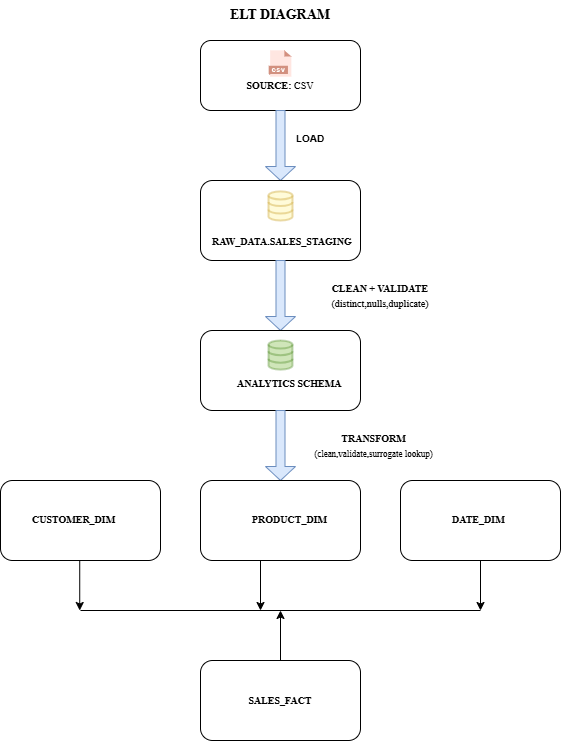

The diagram above was exported from draw.io. Its source (the exported page's mxGraphModel, read from the mxfile embedded in the PNG):
<mxGraphModel dx="1464" dy="661" grid="1" gridSize="10" guides="1" tooltips="1" connect="1" arrows="1" fold="1" page="1" pageScale="1" pageWidth="827" pageHeight="1169" math="0" shadow="0">
  <root>
    <mxCell id="0" />
    <mxCell id="1" parent="0" />
    <mxCell id="wXGaWPn-u1JsFKHtQhmL-10" parent="1" style="rounded=1;whiteSpace=wrap;html=1;" value="" vertex="1">
      <mxGeometry height="70" width="160" x="320" y="50" as="geometry" />
    </mxCell>
    <mxCell id="wXGaWPn-u1JsFKHtQhmL-3" parent="1" style="text;html=1;whiteSpace=wrap;strokeColor=none;fillColor=none;align=center;verticalAlign=middle;rounded=0;" value="&lt;font style=&quot;font-size: 10px;&quot; face=&quot;Times New Roman&quot;&gt;&lt;b style=&quot;&quot;&gt;SOURCE: &lt;/b&gt;CSV&lt;/font&gt;" vertex="1">
      <mxGeometry height="30" width="120" x="340" y="80" as="geometry" />
    </mxCell>
    <mxCell id="wXGaWPn-u1JsFKHtQhmL-2" parent="1" style="rounded=0;whiteSpace=wrap;html=1;shape=image;verticalAlign=top;verticalLabelPosition=bottom;labelBackgroundColor=#ffffff;imageAspect=0;aspect=fixed;image=https://icons.diagrams.net/icon-cache1/CAD_Database_Presentation_Spreadsheet_Vector_file_format-2933/19-1270.svg;opacity=70;" value="" vertex="1">
      <mxGeometry height="27.01" width="30" x="385" y="60" as="geometry" />
    </mxCell>
    <mxCell id="wXGaWPn-u1JsFKHtQhmL-8" parent="1" style="shape=singleArrow;direction=south;whiteSpace=wrap;html=1;fillColor=#dae8fc;strokeColor=#6c8ebf;" value="" vertex="1">
      <mxGeometry height="70" width="30" x="385" y="120" as="geometry" />
    </mxCell>
    <mxCell id="wXGaWPn-u1JsFKHtQhmL-12" parent="1" style="text;html=1;whiteSpace=wrap;strokeColor=none;fillColor=none;align=center;verticalAlign=middle;rounded=0;" value="&lt;b&gt;&lt;font style=&quot;font-size: 10px;&quot;&gt;LOAD&lt;/font&gt;&lt;/b&gt;" vertex="1">
      <mxGeometry height="55" width="30" x="415" y="120" as="geometry" />
    </mxCell>
    <mxCell id="wXGaWPn-u1JsFKHtQhmL-14" parent="1" style="rounded=1;whiteSpace=wrap;html=1;" value="" vertex="1">
      <mxGeometry height="80" width="160" x="320" y="190" as="geometry" />
    </mxCell>
    <mxCell id="wXGaWPn-u1JsFKHtQhmL-15" parent="1" style="html=1;verticalLabelPosition=bottom;align=center;labelBackgroundColor=#ffffff;verticalAlign=top;strokeWidth=2;strokeColor=#d6b656;shadow=0;dashed=0;shape=mxgraph.ios7.icons.data;fillColor=#FFF8B3;opacity=50;" value="" vertex="1">
      <mxGeometry height="29.099999999999998" width="24" x="388" y="200.9" as="geometry" />
    </mxCell>
    <mxCell id="wXGaWPn-u1JsFKHtQhmL-17" parent="1" style="shape=singleArrow;direction=south;whiteSpace=wrap;html=1;fillColor=#dae8fc;strokeColor=#6c8ebf;" value="" vertex="1">
      <mxGeometry height="70" width="30" x="385" y="270" as="geometry" />
    </mxCell>
    <UserObject label="&lt;b style=&quot;forced-color-adjust: none; color: rgb(0, 0, 0); font-style: normal; font-variant-ligatures: normal; font-variant-caps: normal; letter-spacing: normal; orphans: 2; text-align: center; text-indent: 0px; text-transform: none; widows: 2; word-spacing: 0px; -webkit-text-stroke-width: 0px; white-space: normal; text-decoration-thickness: initial; text-decoration-style: initial; text-decoration-color: initial;&quot;&gt;&lt;font style=&quot;font-size: 10px;&quot; face=&quot;Times New Roman&quot;&gt;RAW_DATA.SALES_STAGING&lt;/font&gt;&lt;/b&gt;" link="&lt;b style=&quot;forced-color-adjust: none; color: rgb(0, 0, 0); font-family: Helvetica; font-size: 8px; font-style: normal; font-variant-ligatures: normal; font-variant-caps: normal; letter-spacing: normal; orphans: 2; text-align: center; text-indent: 0px; text-transform: none; widows: 2; word-spacing: 0px; -webkit-text-stroke-width: 0px; white-space: normal; background-color: rgb(236, 236, 236); text-decoration-thickness: initial; text-decoration-style: initial; text-decoration-color: initial;&quot;&gt;SOURCE: Sales.csv&lt;/b&gt;" id="wXGaWPn-u1JsFKHtQhmL-18">
      <mxCell parent="1" style="text;whiteSpace=wrap;html=1;" vertex="1">
        <mxGeometry height="40" width="110" x="330" y="237.5" as="geometry" />
      </mxCell>
    </UserObject>
    <mxCell id="wXGaWPn-u1JsFKHtQhmL-19" parent="1" style="text;html=1;whiteSpace=wrap;strokeColor=none;fillColor=none;align=center;verticalAlign=middle;rounded=0;" value="&lt;b&gt;&lt;font style=&quot;font-size: 10px;&quot; face=&quot;Times New Roman&quot;&gt;CLEAN + VALIDATE&lt;/font&gt;&lt;/b&gt;&lt;div&gt;&lt;font style=&quot;font-size: 10px;&quot; face=&quot;Times New Roman&quot;&gt;(distinct,nulls,duplicate)&lt;/font&gt;&lt;/div&gt;" vertex="1">
      <mxGeometry height="70" width="180" x="410" y="270" as="geometry" />
    </mxCell>
    <mxCell id="wXGaWPn-u1JsFKHtQhmL-20" parent="1" style="rounded=1;whiteSpace=wrap;html=1;" value="" vertex="1">
      <mxGeometry height="80" width="160" x="320" y="340" as="geometry" />
    </mxCell>
    <mxCell id="wXGaWPn-u1JsFKHtQhmL-24" parent="1" style="html=1;verticalLabelPosition=bottom;align=center;labelBackgroundColor=#ffffff;verticalAlign=top;strokeWidth=2;strokeColor=#2D7600;shadow=0;dashed=0;shape=mxgraph.ios7.icons.data;fillColor=#60a917;fontColor=#ffffff;opacity=30;" value="" vertex="1">
      <mxGeometry height="29.099999999999998" width="24" x="388" y="350" as="geometry" />
    </mxCell>
    <mxCell id="wXGaWPn-u1JsFKHtQhmL-25" parent="1" style="shape=singleArrow;direction=south;whiteSpace=wrap;html=1;fillColor=#dae8fc;strokeColor=#6c8ebf;" value="" vertex="1">
      <mxGeometry height="70" width="30" x="385" y="420" as="geometry" />
    </mxCell>
    <mxCell id="wXGaWPn-u1JsFKHtQhmL-26" parent="1" style="rounded=1;whiteSpace=wrap;html=1;" value="" vertex="1">
      <mxGeometry height="80" width="160" x="120" y="490" as="geometry" />
    </mxCell>
    <mxCell id="wXGaWPn-u1JsFKHtQhmL-27" parent="1" style="text;html=1;whiteSpace=wrap;strokeColor=none;fillColor=none;align=center;verticalAlign=middle;rounded=0;" value="&lt;b&gt;&lt;font style=&quot;font-size: 10px;&quot; face=&quot;Times New Roman&quot;&gt;TRANSFORM&lt;/font&gt;&lt;/b&gt;&lt;div&gt;&lt;font style=&quot;font-size: 9px;&quot; face=&quot;Times New Roman&quot;&gt;(clean,validate,surrogate lookup)&lt;/font&gt;&lt;/div&gt;" vertex="1">
      <mxGeometry height="62.5" width="135" x="426" y="423.75" as="geometry" />
    </mxCell>
    <mxCell id="wXGaWPn-u1JsFKHtQhmL-28" parent="1" style="rounded=1;whiteSpace=wrap;html=1;" value="&lt;div&gt;&lt;br/&gt;&lt;/div&gt;" vertex="1">
      <mxGeometry height="80" width="160" x="320" y="490" as="geometry" />
    </mxCell>
    <mxCell id="wXGaWPn-u1JsFKHtQhmL-47" edge="1" parent="1" source="wXGaWPn-u1JsFKHtQhmL-29" style="edgeStyle=orthogonalEdgeStyle;rounded=0;orthogonalLoop=1;jettySize=auto;html=1;">
      <mxGeometry relative="1" as="geometry">
        <mxPoint x="600" y="620" as="targetPoint" />
      </mxGeometry>
    </mxCell>
    <mxCell id="wXGaWPn-u1JsFKHtQhmL-29" parent="1" style="rounded=1;whiteSpace=wrap;html=1;" value="" vertex="1">
      <mxGeometry height="80" width="160" x="520" y="490" as="geometry" />
    </mxCell>
    <mxCell id="9tCVU8hnj0n7LtkRP6_f-1" edge="1" parent="1" source="wXGaWPn-u1JsFKHtQhmL-36" style="edgeStyle=none;rounded=0;orthogonalLoop=1;jettySize=auto;html=1;">
      <mxGeometry relative="1" as="geometry">
        <mxPoint x="399.9999999999998" y="620" as="targetPoint" />
      </mxGeometry>
    </mxCell>
    <mxCell id="wXGaWPn-u1JsFKHtQhmL-36" parent="1" style="rounded=1;whiteSpace=wrap;html=1;" value="&lt;div&gt;&lt;b&gt;&lt;font style=&quot;font-size: 10px;&quot; face=&quot;Times New Roman&quot;&gt;SALES_FACT&lt;/font&gt;&lt;/b&gt;&lt;/div&gt;" vertex="1">
      <mxGeometry height="80" width="160" x="320" y="670" as="geometry" />
    </mxCell>
    <UserObject label="&lt;b style=&quot;forced-color-adjust: none; color: rgb(0, 0, 0); font-style: normal; font-variant-ligatures: normal; font-variant-caps: normal; letter-spacing: normal; orphans: 2; text-align: center; text-indent: 0px; text-transform: none; widows: 2; word-spacing: 0px; -webkit-text-stroke-width: 0px; white-space: normal; text-decoration-thickness: initial; text-decoration-style: initial; text-decoration-color: initial;&quot;&gt;&lt;font style=&quot;font-size: 10px;&quot; face=&quot;Times New Roman&quot;&gt;ANALYTICS SCHEMA&lt;/font&gt;&lt;/b&gt;" link="&lt;b style=&quot;forced-color-adjust: none; color: rgb(0, 0, 0); font-family: Helvetica; font-size: 8px; font-style: normal; font-variant-ligatures: normal; font-variant-caps: normal; letter-spacing: normal; orphans: 2; text-align: center; text-indent: 0px; text-transform: none; widows: 2; word-spacing: 0px; -webkit-text-stroke-width: 0px; white-space: normal; background-color: rgb(236, 236, 236); text-decoration-thickness: initial; text-decoration-style: initial; text-decoration-color: initial;&quot;&gt;SOURCE: Sales.csv&lt;/b&gt;" id="wXGaWPn-u1JsFKHtQhmL-39">
      <mxCell parent="1" style="text;whiteSpace=wrap;html=1;" vertex="1">
        <mxGeometry height="30.9" width="110" x="355" y="379.1" as="geometry" />
      </mxCell>
    </UserObject>
    <UserObject label="&lt;b style=&quot;forced-color-adjust: none; color: rgb(0, 0, 0); font-style: normal; font-variant-ligatures: normal; font-variant-caps: normal; letter-spacing: normal; orphans: 2; text-align: center; text-indent: 0px; text-transform: none; widows: 2; word-spacing: 0px; -webkit-text-stroke-width: 0px; white-space: normal; text-decoration-thickness: initial; text-decoration-style: initial; text-decoration-color: initial;&quot;&gt;&lt;font style=&quot;font-size: 10px;&quot; face=&quot;Times New Roman&quot;&gt;CUSTOMER_DIM&lt;/font&gt;&lt;/b&gt;" link="&lt;b style=&quot;forced-color-adjust: none; color: rgb(0, 0, 0); font-family: Helvetica; font-size: 8px; font-style: normal; font-variant-ligatures: normal; font-variant-caps: normal; letter-spacing: normal; orphans: 2; text-align: center; text-indent: 0px; text-transform: none; widows: 2; word-spacing: 0px; -webkit-text-stroke-width: 0px; white-space: normal; background-color: rgb(236, 236, 236); text-decoration-thickness: initial; text-decoration-style: initial; text-decoration-color: initial;&quot;&gt;SOURCE: Sales.csv&lt;/b&gt;" id="wXGaWPn-u1JsFKHtQhmL-40">
      <mxCell parent="1" style="text;whiteSpace=wrap;html=1;" vertex="1">
        <mxGeometry height="30.9" width="80" x="150" y="514.55" as="geometry" />
      </mxCell>
    </UserObject>
    <UserObject label="&lt;b style=&quot;forced-color-adjust: none; color: rgb(0, 0, 0); font-style: normal; font-variant-ligatures: normal; font-variant-caps: normal; letter-spacing: normal; orphans: 2; text-align: center; text-indent: 0px; text-transform: none; widows: 2; word-spacing: 0px; -webkit-text-stroke-width: 0px; white-space: normal; text-decoration-thickness: initial; text-decoration-style: initial; text-decoration-color: initial;&quot;&gt;&lt;font style=&quot;font-size: 10px;&quot; face=&quot;Times New Roman&quot;&gt;PRODUCT_DIM&lt;/font&gt;&lt;/b&gt;" link="&lt;b style=&quot;forced-color-adjust: none; color: rgb(0, 0, 0); font-family: Helvetica; font-size: 8px; font-style: normal; font-variant-ligatures: normal; font-variant-caps: normal; letter-spacing: normal; orphans: 2; text-align: center; text-indent: 0px; text-transform: none; widows: 2; word-spacing: 0px; -webkit-text-stroke-width: 0px; white-space: normal; background-color: rgb(236, 236, 236); text-decoration-thickness: initial; text-decoration-style: initial; text-decoration-color: initial;&quot;&gt;SOURCE: Sales.csv&lt;/b&gt;" id="wXGaWPn-u1JsFKHtQhmL-41">
      <mxCell parent="1" style="text;whiteSpace=wrap;html=1;" vertex="1">
        <mxGeometry height="30.9" width="80" x="370" y="514.55" as="geometry" />
      </mxCell>
    </UserObject>
    <UserObject label="&lt;b style=&quot;forced-color-adjust: none; color: rgb(0, 0, 0); font-style: normal; font-variant-ligatures: normal; font-variant-caps: normal; letter-spacing: normal; orphans: 2; text-align: center; text-indent: 0px; text-transform: none; widows: 2; word-spacing: 0px; -webkit-text-stroke-width: 0px; white-space: normal; text-decoration-thickness: initial; text-decoration-style: initial; text-decoration-color: initial;&quot;&gt;&lt;font style=&quot;font-size: 10px;&quot; face=&quot;Times New Roman&quot;&gt;DATE_DIM&lt;/font&gt;&lt;/b&gt;" link="&lt;b style=&quot;forced-color-adjust: none; color: rgb(0, 0, 0); font-family: Helvetica; font-size: 8px; font-style: normal; font-variant-ligatures: normal; font-variant-caps: normal; letter-spacing: normal; orphans: 2; text-align: center; text-indent: 0px; text-transform: none; widows: 2; word-spacing: 0px; -webkit-text-stroke-width: 0px; white-space: normal; background-color: rgb(236, 236, 236); text-decoration-thickness: initial; text-decoration-style: initial; text-decoration-color: initial;&quot;&gt;SOURCE: Sales.csv&lt;/b&gt;" id="wXGaWPn-u1JsFKHtQhmL-42">
      <mxCell parent="1" style="text;whiteSpace=wrap;html=1;" vertex="1">
        <mxGeometry height="30.9" width="80" x="570" y="514.55" as="geometry" />
      </mxCell>
    </UserObject>
    <mxCell id="wXGaWPn-u1JsFKHtQhmL-46" edge="1" parent="1" style="endArrow=none;html=1;rounded=0;" value="">
      <mxGeometry height="50" relative="1" width="50" as="geometry">
        <mxPoint x="200" y="620" as="sourcePoint" />
        <mxPoint x="600" y="620" as="targetPoint" />
      </mxGeometry>
    </mxCell>
    <mxCell id="wXGaWPn-u1JsFKHtQhmL-51" parent="1" style="text;html=1;whiteSpace=wrap;strokeColor=none;fillColor=none;align=center;verticalAlign=middle;rounded=0;" value="&lt;b&gt;&lt;font style=&quot;font-size: 14px;&quot; face=&quot;Times New Roman&quot;&gt;ELT DIAGRAM&lt;/font&gt;&lt;/b&gt;" vertex="1">
      <mxGeometry height="30" width="540" x="130" y="10" as="geometry" />
    </mxCell>
    <mxCell id="wXGaWPn-u1JsFKHtQhmL-54" edge="1" parent="1" style="edgeStyle=orthogonalEdgeStyle;rounded=0;orthogonalLoop=1;jettySize=auto;html=1;">
      <mxGeometry relative="1" as="geometry">
        <mxPoint x="199.23000000000002" y="570" as="sourcePoint" />
        <mxPoint x="199.23000000000002" y="620" as="targetPoint" />
      </mxGeometry>
    </mxCell>
    <mxCell id="9tCVU8hnj0n7LtkRP6_f-3" edge="1" parent="1" style="edgeStyle=orthogonalEdgeStyle;rounded=0;orthogonalLoop=1;jettySize=auto;html=1;">
      <mxGeometry relative="1" as="geometry">
        <mxPoint x="380" y="570" as="sourcePoint" />
        <mxPoint x="380" y="620" as="targetPoint" />
      </mxGeometry>
    </mxCell>
  </root>
</mxGraphModel>